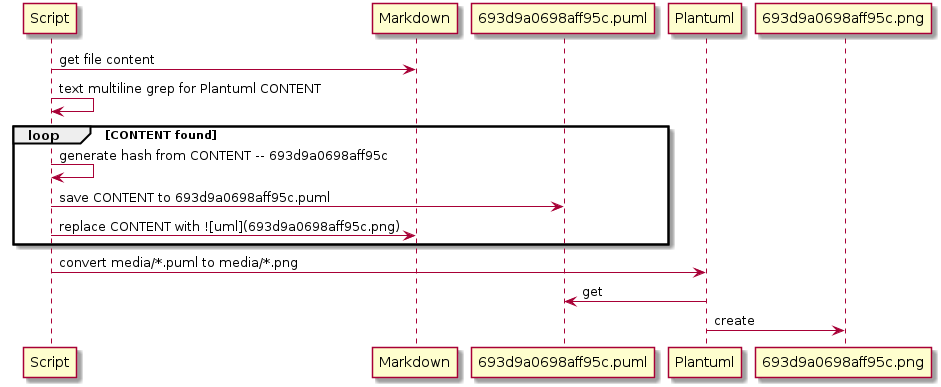

The diagram above was rendered by PlantUML. Its source (embedded in the PNG):
@startuml
Script -> Markdown: get file content
Script  -> Script : text multiline grep for Plantuml CONTENT
loop CONTENT found
    Script  -> Script : generate hash from CONTENT -- 693d9a0698aff95c
    Script  -> 693d9a0698aff95c.puml: save CONTENT to 693d9a0698aff95c.puml
    Script  -> Markdown: replace CONTENT with ![uml](693d9a0698aff95c.png)
end
Script  -> Plantuml: convert media/*.puml to media/*.png
Plantuml -> 693d9a0698aff95c.puml: get
Plantuml -> 693d9a0698aff95c.png: create
@enduml